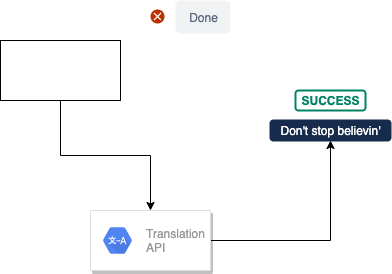

The diagram above was exported from draw.io. Its source (the exported page's mxGraphModel, read from the mxfile embedded in the PNG):
<mxGraphModel dx="544" dy="355" grid="1" gridSize="10" guides="1" tooltips="1" connect="1" arrows="1" fold="1" page="1" pageScale="1" pageWidth="827" pageHeight="1169" math="0" shadow="0">
  <root>
    <mxCell id="0" />
    <mxCell id="1" parent="0" />
    <mxCell id="26" style="edgeStyle=orthogonalEdgeStyle;rounded=0;orthogonalLoop=1;jettySize=auto;html=1;exitX=0.5;exitY=1;exitDx=0;exitDy=0;entryX=0.5;entryY=0;entryDx=0;entryDy=0;" edge="1" parent="1" source="2" target="24">
      <mxGeometry relative="1" as="geometry" />
    </mxCell>
    <mxCell id="2" value="" style="rounded=0;whiteSpace=wrap;html=1;" vertex="1" parent="1">
      <mxGeometry x="60" y="150" width="120" height="60" as="geometry" />
    </mxCell>
    <mxCell id="3" value="Done" style="rounded=1;align=center;fillColor=#F1F2F4;strokeColor=none;html=1;fontColor=#596780;fontSize=12" vertex="1" parent="1">
      <mxGeometry x="235" y="110" width="55" height="33" as="geometry" />
    </mxCell>
    <mxCell id="4" value="" style="html=1;shadow=0;dashed=0;shape=mxgraph.atlassian.close;fillColor=#BA3200;strokeColor=none;html=1" vertex="1" parent="1">
      <mxGeometry x="210" y="119" width="14" height="14" as="geometry" />
    </mxCell>
    <mxCell id="22" value="SUCCESS" style="dashed=0;html=1;rounded=1;strokeColor=#008364;fontSize=12;align=center;fontStyle=1;strokeWidth=2;fontColor=#008364" vertex="1" parent="1">
      <mxGeometry x="355" y="200" width="70" height="20" as="geometry" />
    </mxCell>
    <mxCell id="23" value="Don't stop believin'" style="dashed=0;html=1;rounded=1;fillColor=#172B4D;strokeColor=#172B4D;fontSize=12;align=center;fontStyle=0;strokeWidth=2;fontColor=#ffffff" vertex="1" parent="1">
      <mxGeometry x="330" y="230" width="120" height="20" as="geometry" />
    </mxCell>
    <mxCell id="27" style="edgeStyle=orthogonalEdgeStyle;rounded=0;orthogonalLoop=1;jettySize=auto;html=1;exitX=1;exitY=0.5;exitDx=0;exitDy=0;" edge="1" parent="1" source="24" target="23">
      <mxGeometry relative="1" as="geometry" />
    </mxCell>
    <mxCell id="24" value="" style="strokeColor=#dddddd;shadow=1;strokeWidth=1;rounded=1;absoluteArcSize=1;arcSize=2;" vertex="1" parent="1">
      <mxGeometry x="150" y="320" width="120" height="60" as="geometry" />
    </mxCell>
    <mxCell id="25" value="Translation&#10;API" style="dashed=0;connectable=0;html=1;fillColor=#5184F3;strokeColor=none;shape=mxgraph.gcp2.hexIcon;prIcon=cloud_translation_api;part=1;labelPosition=right;verticalLabelPosition=middle;align=left;verticalAlign=middle;spacingLeft=5;fontColor=#999999;fontSize=12;" vertex="1" parent="24">
      <mxGeometry y="0.5" width="44" height="39" relative="1" as="geometry">
        <mxPoint x="5" y="-19.5" as="offset" />
      </mxGeometry>
    </mxCell>
  </root>
</mxGraphModel>